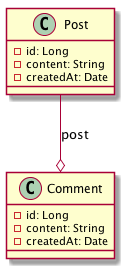

The diagram above was rendered by PlantUML. Its source (embedded in the PNG):
@startuml
class Post {
    -id: Long
    -content: String
    -createdAt: Date
}
class Comment {
    -id: Long
    -content: String
    -createdAt: Date
}

Post --o Comment: post
@enduml